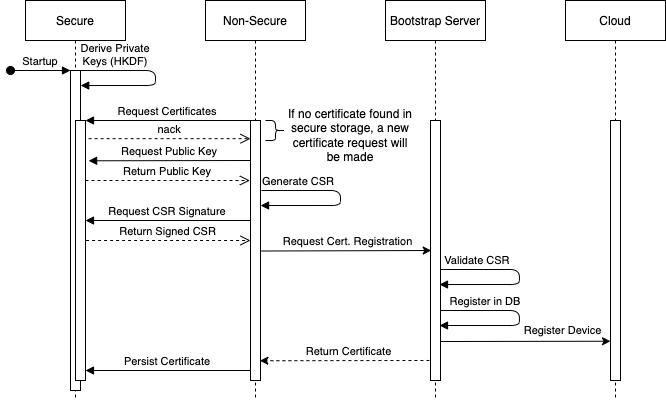

The diagram above was exported from draw.io. Its source (the exported page's mxGraphModel, read from the mxfile embedded in the PNG):
<mxGraphModel dx="1194" dy="578" grid="1" gridSize="10" guides="1" tooltips="1" connect="1" arrows="1" fold="1" page="1" pageScale="1" pageWidth="850" pageHeight="1100" math="0" shadow="0">
  <root>
    <mxCell id="0" />
    <mxCell id="1" parent="0" />
    <mxCell id="3nuBFxr9cyL0pnOWT2aG-1" value="Secure" style="shape=umlLifeline;perimeter=lifelinePerimeter;container=1;collapsible=0;recursiveResize=0;rounded=0;shadow=0;strokeWidth=1;" parent="1" vertex="1">
      <mxGeometry x="120" y="80" width="100" height="400" as="geometry" />
    </mxCell>
    <mxCell id="3nuBFxr9cyL0pnOWT2aG-2" value="" style="points=[];perimeter=orthogonalPerimeter;rounded=0;shadow=0;strokeWidth=1;" parent="3nuBFxr9cyL0pnOWT2aG-1" vertex="1">
      <mxGeometry x="45" y="70" width="10" height="320" as="geometry" />
    </mxCell>
    <mxCell id="3nuBFxr9cyL0pnOWT2aG-3" value="Startup" style="verticalAlign=bottom;startArrow=oval;endArrow=block;startSize=8;shadow=0;strokeWidth=1;" parent="3nuBFxr9cyL0pnOWT2aG-1" target="3nuBFxr9cyL0pnOWT2aG-2" edge="1">
      <mxGeometry relative="1" as="geometry">
        <mxPoint x="-15" y="70" as="sourcePoint" />
      </mxGeometry>
    </mxCell>
    <mxCell id="3nuBFxr9cyL0pnOWT2aG-4" value="" style="points=[];perimeter=orthogonalPerimeter;rounded=0;shadow=0;strokeWidth=1;" parent="3nuBFxr9cyL0pnOWT2aG-1" vertex="1">
      <mxGeometry x="50" y="120" width="10" height="260" as="geometry" />
    </mxCell>
    <mxCell id="3nuBFxr9cyL0pnOWT2aG-8" value="Derive Private&#10;Keys (HKDF)" style="verticalAlign=bottom;endArrow=block;shadow=0;strokeWidth=1;entryX=1.022;entryY=0.047;entryDx=0;entryDy=0;entryPerimeter=0;" parent="3nuBFxr9cyL0pnOWT2aG-1" source="3nuBFxr9cyL0pnOWT2aG-2" target="3nuBFxr9cyL0pnOWT2aG-2" edge="1">
      <mxGeometry x="-0.5748" relative="1" as="geometry">
        <mxPoint x="155" y="80" as="sourcePoint" />
        <mxPoint x="60" y="85" as="targetPoint" />
        <Array as="points">
          <mxPoint x="130" y="70" />
          <mxPoint x="130" y="85" />
        </Array>
        <mxPoint as="offset" />
      </mxGeometry>
    </mxCell>
    <mxCell id="3nuBFxr9cyL0pnOWT2aG-5" value="Non-Secure" style="shape=umlLifeline;perimeter=lifelinePerimeter;container=1;collapsible=0;recursiveResize=0;rounded=0;shadow=0;strokeWidth=1;" parent="1" vertex="1">
      <mxGeometry x="300" y="80" width="100" height="400" as="geometry" />
    </mxCell>
    <mxCell id="3nuBFxr9cyL0pnOWT2aG-6" value="" style="points=[];perimeter=orthogonalPerimeter;rounded=0;shadow=0;strokeWidth=1;" parent="3nuBFxr9cyL0pnOWT2aG-5" vertex="1">
      <mxGeometry x="45" y="120" width="10" height="260" as="geometry" />
    </mxCell>
    <mxCell id="GcqngIQtj88lWtK3mJKa-6" value="Return Public Key" style="verticalAlign=bottom;endArrow=open;dashed=1;endSize=8;exitX=1.06;exitY=0.25;shadow=0;strokeWidth=1;exitDx=0;exitDy=0;exitPerimeter=0;" parent="3nuBFxr9cyL0pnOWT2aG-5" edge="1">
      <mxGeometry relative="1" as="geometry">
        <mxPoint x="44.39999999999998" y="180" as="targetPoint" />
        <mxPoint x="-119.99999999999997" y="180" as="sourcePoint" />
      </mxGeometry>
    </mxCell>
    <mxCell id="GcqngIQtj88lWtK3mJKa-7" value="Generate CSR" style="verticalAlign=bottom;endArrow=block;shadow=0;strokeWidth=1;entryX=1.007;entryY=0.327;entryDx=0;entryDy=0;entryPerimeter=0;" parent="3nuBFxr9cyL0pnOWT2aG-5" target="3nuBFxr9cyL0pnOWT2aG-6" edge="1">
      <mxGeometry x="-0.5748" relative="1" as="geometry">
        <mxPoint x="56" y="190" as="sourcePoint" />
        <mxPoint x="60" y="205" as="targetPoint" />
        <Array as="points">
          <mxPoint x="135" y="190" />
          <mxPoint x="135" y="205" />
        </Array>
        <mxPoint as="offset" />
      </mxGeometry>
    </mxCell>
    <mxCell id="GcqngIQtj88lWtK3mJKa-8" value="Request CSR Signature" style="verticalAlign=bottom;endArrow=block;entryX=1;entryY=0;shadow=0;strokeWidth=1;" parent="3nuBFxr9cyL0pnOWT2aG-5" edge="1">
      <mxGeometry relative="1" as="geometry">
        <mxPoint x="45" y="220" as="sourcePoint" />
        <mxPoint x="-120" y="220" as="targetPoint" />
      </mxGeometry>
    </mxCell>
    <mxCell id="GcqngIQtj88lWtK3mJKa-14" value="Return Signed CSR" style="verticalAlign=bottom;endArrow=open;dashed=1;endSize=8;exitX=1.06;exitY=0.25;shadow=0;strokeWidth=1;exitDx=0;exitDy=0;exitPerimeter=0;" parent="3nuBFxr9cyL0pnOWT2aG-5" edge="1">
      <mxGeometry relative="1" as="geometry">
        <mxPoint x="45" y="240" as="targetPoint" />
        <mxPoint x="-119.4" y="240" as="sourcePoint" />
      </mxGeometry>
    </mxCell>
    <mxCell id="GcqngIQtj88lWtK3mJKa-23" value="Persist Certificate" style="verticalAlign=bottom;endArrow=block;entryX=1;entryY=0;shadow=0;strokeWidth=1;" parent="3nuBFxr9cyL0pnOWT2aG-5" edge="1">
      <mxGeometry relative="1" as="geometry">
        <mxPoint x="45.000000000000114" y="370" as="sourcePoint" />
        <mxPoint x="-120" y="370" as="targetPoint" />
      </mxGeometry>
    </mxCell>
    <mxCell id="GcqngIQtj88lWtK3mJKa-27" value="" style="shape=curlyBracket;whiteSpace=wrap;html=1;rounded=1;flipH=1;" parent="3nuBFxr9cyL0pnOWT2aG-5" vertex="1">
      <mxGeometry x="60" y="120" width="20" height="20" as="geometry" />
    </mxCell>
    <mxCell id="3nuBFxr9cyL0pnOWT2aG-9" value="Request Certificates" style="verticalAlign=bottom;endArrow=block;entryX=1;entryY=0;shadow=0;strokeWidth=1;" parent="1" source="3nuBFxr9cyL0pnOWT2aG-6" target="3nuBFxr9cyL0pnOWT2aG-4" edge="1">
      <mxGeometry relative="1" as="geometry">
        <mxPoint x="240" y="200" as="sourcePoint" />
      </mxGeometry>
    </mxCell>
    <mxCell id="3nuBFxr9cyL0pnOWT2aG-10" value="nack" style="verticalAlign=bottom;endArrow=open;dashed=1;endSize=8;exitX=1.311;exitY=0.07;shadow=0;strokeWidth=1;exitDx=0;exitDy=0;exitPerimeter=0;" parent="1" source="3nuBFxr9cyL0pnOWT2aG-4" target="3nuBFxr9cyL0pnOWT2aG-6" edge="1">
      <mxGeometry relative="1" as="geometry">
        <mxPoint x="240" y="257" as="targetPoint" />
      </mxGeometry>
    </mxCell>
    <mxCell id="GcqngIQtj88lWtK3mJKa-1" value="Bootstrap Server" style="shape=umlLifeline;perimeter=lifelinePerimeter;container=1;collapsible=0;recursiveResize=0;rounded=0;shadow=0;strokeWidth=1;" parent="1" vertex="1">
      <mxGeometry x="480" y="80" width="100" height="400" as="geometry" />
    </mxCell>
    <mxCell id="GcqngIQtj88lWtK3mJKa-2" value="" style="points=[];perimeter=orthogonalPerimeter;rounded=0;shadow=0;strokeWidth=1;" parent="GcqngIQtj88lWtK3mJKa-1" vertex="1">
      <mxGeometry x="45" y="120" width="10" height="260" as="geometry" />
    </mxCell>
    <mxCell id="GcqngIQtj88lWtK3mJKa-3" value="Cloud" style="shape=umlLifeline;perimeter=lifelinePerimeter;container=1;collapsible=0;recursiveResize=0;rounded=0;shadow=0;strokeWidth=1;" parent="1" vertex="1">
      <mxGeometry x="660" y="80" width="100" height="400" as="geometry" />
    </mxCell>
    <mxCell id="GcqngIQtj88lWtK3mJKa-4" value="" style="points=[];perimeter=orthogonalPerimeter;rounded=0;shadow=0;strokeWidth=1;" parent="GcqngIQtj88lWtK3mJKa-3" vertex="1">
      <mxGeometry x="45" y="120" width="10" height="260" as="geometry" />
    </mxCell>
    <mxCell id="GcqngIQtj88lWtK3mJKa-5" value="Request Public Key" style="verticalAlign=bottom;endArrow=block;entryX=1.311;entryY=0.155;shadow=0;strokeWidth=1;entryDx=0;entryDy=0;entryPerimeter=0;" parent="1" target="3nuBFxr9cyL0pnOWT2aG-4" edge="1">
      <mxGeometry relative="1" as="geometry">
        <mxPoint x="345" y="240" as="sourcePoint" />
        <mxPoint x="180" y="240" as="targetPoint" />
      </mxGeometry>
    </mxCell>
    <mxCell id="GcqngIQtj88lWtK3mJKa-15" value="" style="endArrow=classic;html=1;rounded=0;exitX=1.071;exitY=0.502;exitDx=0;exitDy=0;exitPerimeter=0;entryX=0.071;entryY=0.5;entryDx=0;entryDy=0;entryPerimeter=0;" parent="1" source="3nuBFxr9cyL0pnOWT2aG-6" target="GcqngIQtj88lWtK3mJKa-2" edge="1">
      <mxGeometry width="50" height="50" relative="1" as="geometry">
        <mxPoint x="390" y="250" as="sourcePoint" />
        <mxPoint x="440" y="200" as="targetPoint" />
      </mxGeometry>
    </mxCell>
    <mxCell id="GcqngIQtj88lWtK3mJKa-16" value="Request Cert. Registration" style="edgeLabel;html=1;align=center;verticalAlign=middle;resizable=0;points=[];" parent="GcqngIQtj88lWtK3mJKa-15" vertex="1" connectable="0">
      <mxGeometry x="0.0125" y="-1" relative="1" as="geometry">
        <mxPoint y="-11" as="offset" />
      </mxGeometry>
    </mxCell>
    <mxCell id="GcqngIQtj88lWtK3mJKa-17" value="Validate CSR" style="verticalAlign=bottom;endArrow=block;shadow=0;strokeWidth=1;entryX=1.007;entryY=0.327;entryDx=0;entryDy=0;entryPerimeter=0;" parent="1" edge="1">
      <mxGeometry x="-0.5748" relative="1" as="geometry">
        <mxPoint x="534.9300000000001" y="349" as="sourcePoint" />
        <mxPoint x="534" y="364.02" as="targetPoint" />
        <Array as="points">
          <mxPoint x="613.9300000000001" y="349" />
          <mxPoint x="613.9300000000001" y="364" />
        </Array>
        <mxPoint as="offset" />
      </mxGeometry>
    </mxCell>
    <mxCell id="GcqngIQtj88lWtK3mJKa-18" value="Register in DB" style="verticalAlign=bottom;endArrow=block;shadow=0;strokeWidth=1;entryX=1.007;entryY=0.327;entryDx=0;entryDy=0;entryPerimeter=0;" parent="1" edge="1">
      <mxGeometry x="-0.4817" relative="1" as="geometry">
        <mxPoint x="534.9300000000001" y="390" as="sourcePoint" />
        <mxPoint x="534" y="405.02" as="targetPoint" />
        <Array as="points">
          <mxPoint x="613.9300000000001" y="390" />
          <mxPoint x="613.9300000000001" y="405" />
        </Array>
        <mxPoint as="offset" />
      </mxGeometry>
    </mxCell>
    <mxCell id="GcqngIQtj88lWtK3mJKa-19" value="" style="endArrow=classic;html=1;rounded=0;exitX=1.052;exitY=0.85;exitDx=0;exitDy=0;exitPerimeter=0;entryX=0.001;entryY=0.849;entryDx=0;entryDy=0;entryPerimeter=0;" parent="1" source="GcqngIQtj88lWtK3mJKa-2" target="GcqngIQtj88lWtK3mJKa-4" edge="1">
      <mxGeometry width="50" height="50" relative="1" as="geometry">
        <mxPoint x="610" y="380" as="sourcePoint" />
        <mxPoint x="700" y="421" as="targetPoint" />
      </mxGeometry>
    </mxCell>
    <mxCell id="GcqngIQtj88lWtK3mJKa-20" value="Register Device" style="edgeLabel;html=1;align=center;verticalAlign=middle;resizable=0;points=[];" parent="GcqngIQtj88lWtK3mJKa-19" vertex="1" connectable="0">
      <mxGeometry x="0.3456" y="1" relative="1" as="geometry">
        <mxPoint x="7" y="-10" as="offset" />
      </mxGeometry>
    </mxCell>
    <mxCell id="GcqngIQtj88lWtK3mJKa-22" value="Return Certificate" style="endArrow=classic;html=1;rounded=0;exitX=-0.109;exitY=0.923;exitDx=0;exitDy=0;exitPerimeter=0;dashed=1;entryX=0.936;entryY=0.924;entryDx=0;entryDy=0;entryPerimeter=0;" parent="1" source="GcqngIQtj88lWtK3mJKa-2" target="3nuBFxr9cyL0pnOWT2aG-6" edge="1">
      <mxGeometry x="-0.0393" y="-9" width="50" height="50" relative="1" as="geometry">
        <mxPoint x="470" y="420" as="sourcePoint" />
        <mxPoint x="520" y="370" as="targetPoint" />
        <mxPoint as="offset" />
      </mxGeometry>
    </mxCell>
    <mxCell id="GcqngIQtj88lWtK3mJKa-25" value="If no certificate found in secure storage, a new certificate request will be made" style="text;html=1;strokeColor=none;fillColor=none;align=center;verticalAlign=middle;whiteSpace=wrap;rounded=0;" parent="1" vertex="1">
      <mxGeometry x="380" y="180" width="130" height="70" as="geometry" />
    </mxCell>
  </root>
</mxGraphModel>